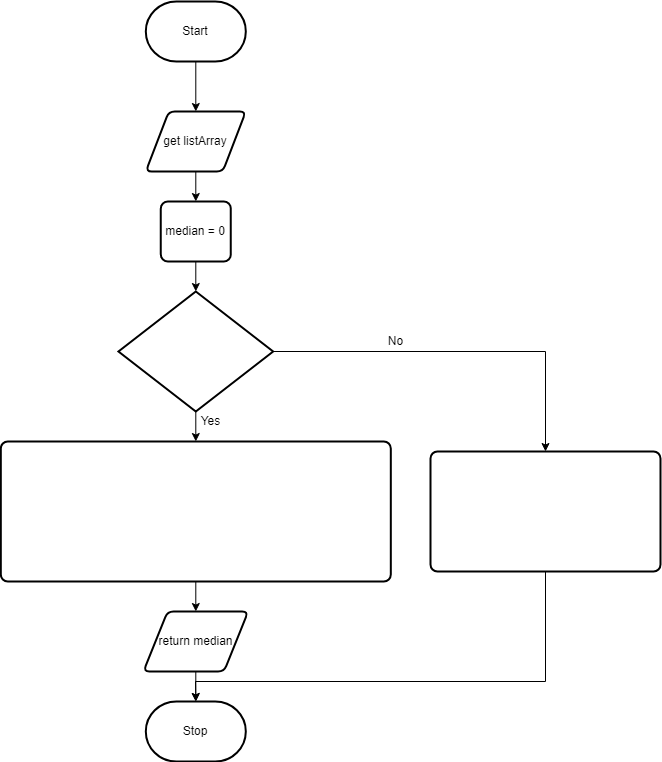

The diagram above was exported from draw.io. Its source (the exported page's mxGraphModel, read from the mxfile embedded in the PNG):
<mxGraphModel dx="1082" dy="1849" grid="1" gridSize="10" guides="1" tooltips="1" connect="1" arrows="1" fold="1" page="1" pageScale="1" pageWidth="850" pageHeight="1100" math="0" shadow="0">
  <root>
    <mxCell id="0" />
    <mxCell id="1" parent="0" />
    <mxCell id="15" value="" style="edgeStyle=none;html=1;" edge="1" parent="1" source="16">
      <mxGeometry relative="1" as="geometry">
        <mxPoint x="385.30999999999995" y="80" as="targetPoint" />
      </mxGeometry>
    </mxCell>
    <mxCell id="16" value="Start" style="strokeWidth=2;html=1;shape=mxgraph.flowchart.terminator;whiteSpace=wrap;" vertex="1" parent="1">
      <mxGeometry x="335.31" y="-30" width="100" height="60" as="geometry" />
    </mxCell>
    <mxCell id="17" value="" style="edgeStyle=none;html=1;" edge="1" parent="1" source="18" target="20">
      <mxGeometry relative="1" as="geometry" />
    </mxCell>
    <mxCell id="18" value="get listArray" style="shape=parallelogram;html=1;strokeWidth=2;perimeter=parallelogramPerimeter;whiteSpace=wrap;rounded=1;arcSize=12;size=0.23;" vertex="1" parent="1">
      <mxGeometry x="335.31" y="80" width="100" height="60" as="geometry" />
    </mxCell>
    <mxCell id="19" value="" style="edgeStyle=none;html=1;fontFamily=Helvetica;" edge="1" parent="1" source="20">
      <mxGeometry relative="1" as="geometry">
        <mxPoint x="385.30999999999995" y="260" as="targetPoint" />
      </mxGeometry>
    </mxCell>
    <mxCell id="20" value="median = 0" style="rounded=1;whiteSpace=wrap;html=1;absoluteArcSize=1;arcSize=14;strokeWidth=2;" vertex="1" parent="1">
      <mxGeometry x="350.31" y="170" width="70" height="60" as="geometry" />
    </mxCell>
    <mxCell id="48" value="Stop" style="strokeWidth=2;html=1;shape=mxgraph.flowchart.terminator;whiteSpace=wrap;" vertex="1" parent="1">
      <mxGeometry x="335.30999999999995" y="670" width="100" height="60" as="geometry" />
    </mxCell>
    <mxCell id="52" value="" style="edgeStyle=none;html=1;fontFamily=Helvetica;" edge="1" parent="1" source="50" target="51">
      <mxGeometry relative="1" as="geometry" />
    </mxCell>
    <mxCell id="64" style="edgeStyle=none;rounded=0;html=1;entryX=0.5;entryY=0;entryDx=0;entryDy=0;fontFamily=Helvetica;exitX=1;exitY=0.5;exitDx=0;exitDy=0;exitPerimeter=0;" edge="1" parent="1" source="50" target="63">
      <mxGeometry relative="1" as="geometry">
        <Array as="points">
          <mxPoint x="735" y="320" />
        </Array>
      </mxGeometry>
    </mxCell>
    <mxCell id="50" value="&lt;pre style=&quot;color: rgb(255 , 255 , 255) ; overflow-wrap: break-word&quot;&gt;&lt;font face=&quot;Helvetica&quot;&gt;if (arraySize % 2 === 0)&lt;/font&gt;&lt;/pre&gt;" style="strokeWidth=2;html=1;shape=mxgraph.flowchart.decision;whiteSpace=wrap;fontFamily=Helvetica;" vertex="1" parent="1">
      <mxGeometry x="307.96" y="260" width="154.69" height="120" as="geometry" />
    </mxCell>
    <mxCell id="56" style="edgeStyle=none;html=1;fontFamily=Helvetica;" edge="1" parent="1" source="51">
      <mxGeometry relative="1" as="geometry">
        <mxPoint x="385.30999999999995" y="580" as="targetPoint" />
      </mxGeometry>
    </mxCell>
    <mxCell id="51" value="&lt;pre style=&quot;color: rgb(255 , 255 , 255) ; overflow-wrap: break-word&quot;&gt;&lt;font face=&quot;Helvetica&quot;&gt;median = (sortedArray[arraySize / 2] + sortedArray[arraySize / 2 - 1]) / 2&lt;/font&gt;&lt;/pre&gt;" style="rounded=1;whiteSpace=wrap;html=1;absoluteArcSize=1;arcSize=14;strokeWidth=2;fontFamily=Helvetica;" vertex="1" parent="1">
      <mxGeometry x="190.31" y="410" width="390" height="140" as="geometry" />
    </mxCell>
    <mxCell id="62" value="" style="edgeStyle=none;rounded=0;html=1;fontFamily=Helvetica;" edge="1" parent="1" source="55" target="48">
      <mxGeometry relative="1" as="geometry" />
    </mxCell>
    <mxCell id="55" value="return median" style="shape=parallelogram;html=1;strokeWidth=2;perimeter=parallelogramPerimeter;whiteSpace=wrap;rounded=1;arcSize=12;size=0.23;" vertex="1" parent="1">
      <mxGeometry x="332.96" y="580" width="104.69" height="60" as="geometry" />
    </mxCell>
    <mxCell id="60" value="Yes" style="text;html=1;resizable=0;autosize=1;align=center;verticalAlign=middle;points=[];fillColor=none;strokeColor=none;rounded=0;fontFamily=Helvetica;" vertex="1" parent="1">
      <mxGeometry x="380.31" y="380" width="40" height="20" as="geometry" />
    </mxCell>
    <mxCell id="61" value="No" style="text;html=1;resizable=0;autosize=1;align=center;verticalAlign=middle;points=[];fillColor=none;strokeColor=none;rounded=0;fontFamily=Helvetica;" vertex="1" parent="1">
      <mxGeometry x="570" y="300" width="30" height="20" as="geometry" />
    </mxCell>
    <mxCell id="65" style="edgeStyle=none;rounded=0;html=1;entryX=0.5;entryY=0;entryDx=0;entryDy=0;entryPerimeter=0;fontFamily=Helvetica;" edge="1" parent="1" source="63" target="48">
      <mxGeometry relative="1" as="geometry">
        <Array as="points">
          <mxPoint x="735" y="650" />
          <mxPoint x="385" y="650" />
        </Array>
      </mxGeometry>
    </mxCell>
    <mxCell id="63" value="&lt;pre style=&quot;color: rgb(255 , 255 , 255) ; overflow-wrap: break-word&quot;&gt;&lt;pre style=&quot;overflow-wrap: break-word&quot;&gt;&lt;font face=&quot;Helvetica&quot;&gt;median = sortedArray[(arraySize - 1) / 2]&lt;/font&gt;&lt;/pre&gt;&lt;/pre&gt;" style="rounded=1;whiteSpace=wrap;html=1;absoluteArcSize=1;arcSize=14;strokeWidth=2;fontFamily=Helvetica;" vertex="1" parent="1">
      <mxGeometry x="620" y="420" width="230" height="120" as="geometry" />
    </mxCell>
  </root>
</mxGraphModel>